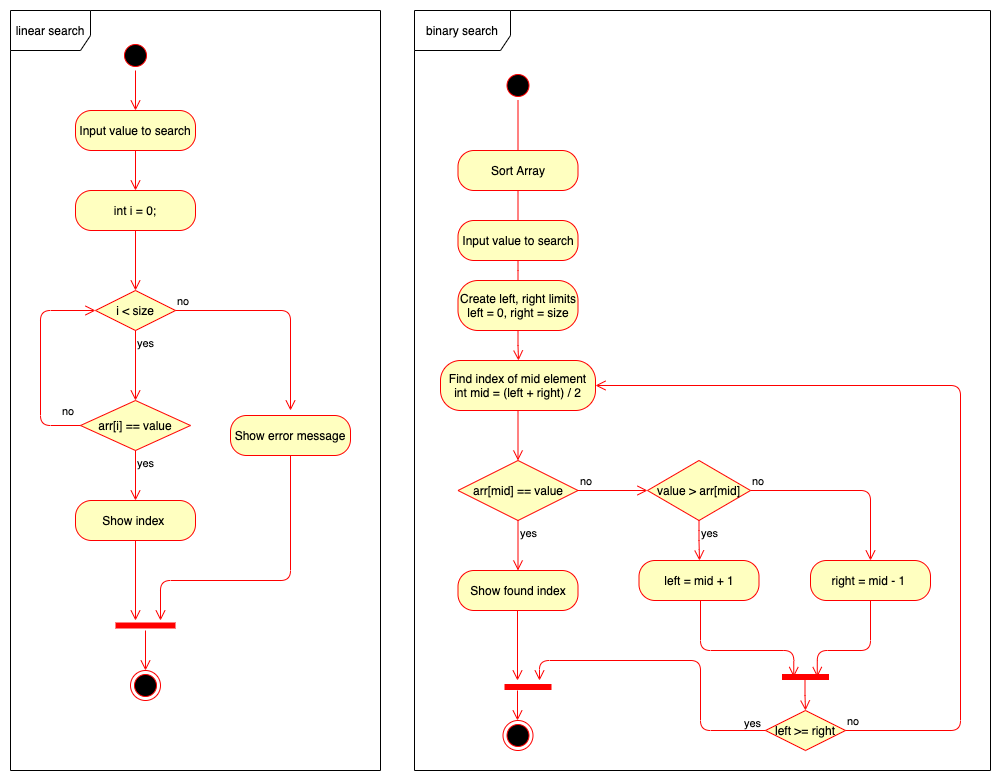

The diagram above was exported from draw.io. Its source (the exported page's mxGraphModel, read from the mxfile embedded in the PNG):
<mxGraphModel dx="946" dy="646" grid="1" gridSize="10" guides="1" tooltips="1" connect="1" arrows="1" fold="1" page="1" pageScale="1" pageWidth="827" pageHeight="1169" math="0" shadow="0">
  <root>
    <mxCell id="0" />
    <mxCell id="1" parent="0" />
    <mxCell id="4L5OeN0MqaKLeEHXcIK_-30" value="" style="group" vertex="1" connectable="0" parent="1">
      <mxGeometry x="40" y="120" width="310" height="660" as="geometry" />
    </mxCell>
    <mxCell id="4L5OeN0MqaKLeEHXcIK_-1" value="" style="ellipse;html=1;shape=startState;fillColor=#000000;strokeColor=#ff0000;" vertex="1" parent="4L5OeN0MqaKLeEHXcIK_-30">
      <mxGeometry x="80" width="30" height="30" as="geometry" />
    </mxCell>
    <mxCell id="4L5OeN0MqaKLeEHXcIK_-2" value="" style="edgeStyle=orthogonalEdgeStyle;html=1;verticalAlign=bottom;endArrow=open;endSize=8;strokeColor=#ff0000;" edge="1" source="4L5OeN0MqaKLeEHXcIK_-1" parent="4L5OeN0MqaKLeEHXcIK_-30">
      <mxGeometry relative="1" as="geometry">
        <mxPoint x="95" y="70" as="targetPoint" />
      </mxGeometry>
    </mxCell>
    <mxCell id="4L5OeN0MqaKLeEHXcIK_-3" value="Input value to search" style="rounded=1;whiteSpace=wrap;html=1;arcSize=40;fontColor=#000000;fillColor=#ffffc0;strokeColor=#ff0000;" vertex="1" parent="4L5OeN0MqaKLeEHXcIK_-30">
      <mxGeometry x="35" y="70" width="120" height="40" as="geometry" />
    </mxCell>
    <mxCell id="4L5OeN0MqaKLeEHXcIK_-4" value="" style="edgeStyle=orthogonalEdgeStyle;html=1;verticalAlign=bottom;endArrow=open;endSize=8;strokeColor=#ff0000;" edge="1" source="4L5OeN0MqaKLeEHXcIK_-3" parent="4L5OeN0MqaKLeEHXcIK_-30">
      <mxGeometry relative="1" as="geometry">
        <mxPoint x="95" y="150" as="targetPoint" />
      </mxGeometry>
    </mxCell>
    <mxCell id="4L5OeN0MqaKLeEHXcIK_-10" value="int i = 0;" style="rounded=1;whiteSpace=wrap;html=1;arcSize=40;fontColor=#000000;fillColor=#ffffc0;strokeColor=#ff0000;" vertex="1" parent="4L5OeN0MqaKLeEHXcIK_-30">
      <mxGeometry x="35" y="150" width="120" height="40" as="geometry" />
    </mxCell>
    <mxCell id="4L5OeN0MqaKLeEHXcIK_-11" value="" style="edgeStyle=orthogonalEdgeStyle;html=1;verticalAlign=bottom;endArrow=open;endSize=8;strokeColor=#ff0000;" edge="1" source="4L5OeN0MqaKLeEHXcIK_-10" parent="4L5OeN0MqaKLeEHXcIK_-30">
      <mxGeometry relative="1" as="geometry">
        <mxPoint x="95" y="250" as="targetPoint" />
      </mxGeometry>
    </mxCell>
    <mxCell id="4L5OeN0MqaKLeEHXcIK_-12" value="i &amp;lt; size" style="rhombus;whiteSpace=wrap;html=1;fillColor=#ffffc0;strokeColor=#ff0000;" vertex="1" parent="4L5OeN0MqaKLeEHXcIK_-30">
      <mxGeometry x="55" y="250" width="80" height="40" as="geometry" />
    </mxCell>
    <mxCell id="4L5OeN0MqaKLeEHXcIK_-13" value="no" style="edgeStyle=orthogonalEdgeStyle;html=1;align=left;verticalAlign=bottom;endArrow=open;endSize=8;strokeColor=#ff0000;" edge="1" source="4L5OeN0MqaKLeEHXcIK_-12" parent="4L5OeN0MqaKLeEHXcIK_-30">
      <mxGeometry x="-1" relative="1" as="geometry">
        <mxPoint x="250" y="370" as="targetPoint" />
        <Array as="points">
          <mxPoint x="250" y="270" />
        </Array>
      </mxGeometry>
    </mxCell>
    <mxCell id="4L5OeN0MqaKLeEHXcIK_-14" value="yes" style="edgeStyle=orthogonalEdgeStyle;html=1;align=left;verticalAlign=top;endArrow=open;endSize=8;strokeColor=#ff0000;" edge="1" source="4L5OeN0MqaKLeEHXcIK_-12" parent="4L5OeN0MqaKLeEHXcIK_-30">
      <mxGeometry x="-1" relative="1" as="geometry">
        <mxPoint x="95" y="360" as="targetPoint" />
      </mxGeometry>
    </mxCell>
    <mxCell id="4L5OeN0MqaKLeEHXcIK_-20" value="arr[i] == value" style="rhombus;whiteSpace=wrap;html=1;fillColor=#ffffc0;strokeColor=#ff0000;" vertex="1" parent="4L5OeN0MqaKLeEHXcIK_-30">
      <mxGeometry x="40" y="360" width="110" height="50" as="geometry" />
    </mxCell>
    <mxCell id="4L5OeN0MqaKLeEHXcIK_-21" value="no" style="edgeStyle=orthogonalEdgeStyle;html=1;align=left;verticalAlign=bottom;endArrow=open;endSize=8;strokeColor=#ff0000;entryX=0;entryY=0.5;entryDx=0;entryDy=0;" edge="1" source="4L5OeN0MqaKLeEHXcIK_-20" parent="4L5OeN0MqaKLeEHXcIK_-30" target="4L5OeN0MqaKLeEHXcIK_-12">
      <mxGeometry x="-0.8095" y="-5" relative="1" as="geometry">
        <mxPoint x="-50" y="310" as="targetPoint" />
        <Array as="points">
          <mxPoint y="385" />
          <mxPoint y="270" />
        </Array>
        <mxPoint as="offset" />
      </mxGeometry>
    </mxCell>
    <mxCell id="4L5OeN0MqaKLeEHXcIK_-22" value="yes" style="edgeStyle=orthogonalEdgeStyle;html=1;align=left;verticalAlign=top;endArrow=open;endSize=8;strokeColor=#ff0000;" edge="1" source="4L5OeN0MqaKLeEHXcIK_-20" parent="4L5OeN0MqaKLeEHXcIK_-30">
      <mxGeometry x="-1" relative="1" as="geometry">
        <mxPoint x="95" y="460" as="targetPoint" />
      </mxGeometry>
    </mxCell>
    <mxCell id="4L5OeN0MqaKLeEHXcIK_-23" value="Show index&amp;nbsp;" style="rounded=1;whiteSpace=wrap;html=1;arcSize=40;fontColor=#000000;fillColor=#ffffc0;strokeColor=#ff0000;" vertex="1" parent="4L5OeN0MqaKLeEHXcIK_-30">
      <mxGeometry x="35" y="460" width="120" height="40" as="geometry" />
    </mxCell>
    <mxCell id="4L5OeN0MqaKLeEHXcIK_-24" value="" style="edgeStyle=orthogonalEdgeStyle;html=1;verticalAlign=bottom;endArrow=open;endSize=8;strokeColor=#ff0000;" edge="1" source="4L5OeN0MqaKLeEHXcIK_-23" parent="4L5OeN0MqaKLeEHXcIK_-30">
      <mxGeometry relative="1" as="geometry">
        <mxPoint x="95" y="580" as="targetPoint" />
      </mxGeometry>
    </mxCell>
    <mxCell id="4L5OeN0MqaKLeEHXcIK_-25" value="Show error message" style="rounded=1;whiteSpace=wrap;html=1;arcSize=40;fontColor=#000000;fillColor=#ffffc0;strokeColor=#ff0000;" vertex="1" parent="4L5OeN0MqaKLeEHXcIK_-30">
      <mxGeometry x="190" y="375" width="120" height="40" as="geometry" />
    </mxCell>
    <mxCell id="4L5OeN0MqaKLeEHXcIK_-26" value="" style="edgeStyle=orthogonalEdgeStyle;html=1;verticalAlign=bottom;endArrow=open;endSize=8;strokeColor=#ff0000;" edge="1" source="4L5OeN0MqaKLeEHXcIK_-25" parent="4L5OeN0MqaKLeEHXcIK_-30">
      <mxGeometry relative="1" as="geometry">
        <mxPoint x="120" y="580" as="targetPoint" />
        <Array as="points">
          <mxPoint x="250" y="540" />
          <mxPoint x="120" y="540" />
        </Array>
      </mxGeometry>
    </mxCell>
    <mxCell id="4L5OeN0MqaKLeEHXcIK_-27" value="" style="shape=line;html=1;strokeWidth=6;strokeColor=#ff0000;" vertex="1" parent="4L5OeN0MqaKLeEHXcIK_-30">
      <mxGeometry x="75" y="580" width="60" height="10" as="geometry" />
    </mxCell>
    <mxCell id="4L5OeN0MqaKLeEHXcIK_-28" value="" style="edgeStyle=orthogonalEdgeStyle;html=1;verticalAlign=bottom;endArrow=open;endSize=8;strokeColor=#ff0000;entryX=0.5;entryY=0;entryDx=0;entryDy=0;" edge="1" source="4L5OeN0MqaKLeEHXcIK_-27" parent="4L5OeN0MqaKLeEHXcIK_-30" target="4L5OeN0MqaKLeEHXcIK_-29">
      <mxGeometry relative="1" as="geometry">
        <mxPoint x="135" y="660" as="targetPoint" />
      </mxGeometry>
    </mxCell>
    <mxCell id="4L5OeN0MqaKLeEHXcIK_-29" value="" style="ellipse;html=1;shape=endState;fillColor=#000000;strokeColor=#ff0000;" vertex="1" parent="4L5OeN0MqaKLeEHXcIK_-30">
      <mxGeometry x="90" y="630" width="30" height="30" as="geometry" />
    </mxCell>
    <mxCell id="4L5OeN0MqaKLeEHXcIK_-31" value="" style="ellipse;html=1;shape=startState;fillColor=#000000;strokeColor=#ff0000;" vertex="1" parent="1">
      <mxGeometry x="502.5" y="150" width="30" height="30" as="geometry" />
    </mxCell>
    <mxCell id="4L5OeN0MqaKLeEHXcIK_-32" value="" style="edgeStyle=orthogonalEdgeStyle;html=1;verticalAlign=bottom;endArrow=open;endSize=8;strokeColor=#ff0000;" edge="1" source="4L5OeN0MqaKLeEHXcIK_-31" parent="1">
      <mxGeometry relative="1" as="geometry">
        <mxPoint x="517.5" y="240" as="targetPoint" />
      </mxGeometry>
    </mxCell>
    <mxCell id="4L5OeN0MqaKLeEHXcIK_-33" value="Sort Array" style="rounded=1;whiteSpace=wrap;html=1;arcSize=40;fontColor=#000000;fillColor=#ffffc0;strokeColor=#ff0000;" vertex="1" parent="1">
      <mxGeometry x="457.5" y="230" width="120" height="40" as="geometry" />
    </mxCell>
    <mxCell id="4L5OeN0MqaKLeEHXcIK_-34" value="" style="edgeStyle=orthogonalEdgeStyle;html=1;verticalAlign=bottom;endArrow=open;endSize=8;strokeColor=#ff0000;" edge="1" source="4L5OeN0MqaKLeEHXcIK_-33" parent="1">
      <mxGeometry relative="1" as="geometry">
        <mxPoint x="517.5" y="340" as="targetPoint" />
      </mxGeometry>
    </mxCell>
    <mxCell id="4L5OeN0MqaKLeEHXcIK_-35" value="Input value to search" style="rounded=1;whiteSpace=wrap;html=1;arcSize=40;fontColor=#000000;fillColor=#ffffc0;strokeColor=#ff0000;" vertex="1" parent="1">
      <mxGeometry x="457.5" y="300" width="120" height="40" as="geometry" />
    </mxCell>
    <mxCell id="4L5OeN0MqaKLeEHXcIK_-36" value="" style="edgeStyle=orthogonalEdgeStyle;html=1;verticalAlign=bottom;endArrow=open;endSize=8;strokeColor=#ff0000;" edge="1" source="4L5OeN0MqaKLeEHXcIK_-35" parent="1">
      <mxGeometry relative="1" as="geometry">
        <mxPoint x="518" y="380" as="targetPoint" />
      </mxGeometry>
    </mxCell>
    <mxCell id="4L5OeN0MqaKLeEHXcIK_-37" value="Find index of mid element&lt;br&gt;int mid = (left + right) / 2" style="rounded=1;whiteSpace=wrap;html=1;arcSize=40;fontColor=#000000;fillColor=#ffffc0;strokeColor=#ff0000;" vertex="1" parent="1">
      <mxGeometry x="440" y="440" width="155" height="50" as="geometry" />
    </mxCell>
    <mxCell id="4L5OeN0MqaKLeEHXcIK_-38" value="" style="edgeStyle=orthogonalEdgeStyle;html=1;verticalAlign=bottom;endArrow=open;endSize=8;strokeColor=#ff0000;entryX=0.5;entryY=0;entryDx=0;entryDy=0;" edge="1" source="4L5OeN0MqaKLeEHXcIK_-37" parent="1" target="4L5OeN0MqaKLeEHXcIK_-41">
      <mxGeometry relative="1" as="geometry">
        <mxPoint x="522.5" y="540" as="targetPoint" />
      </mxGeometry>
    </mxCell>
    <mxCell id="4L5OeN0MqaKLeEHXcIK_-41" value="arr[mid] == value" style="rhombus;whiteSpace=wrap;html=1;fillColor=#ffffc0;strokeColor=#ff0000;" vertex="1" parent="1">
      <mxGeometry x="457.5" y="540" width="120" height="60" as="geometry" />
    </mxCell>
    <mxCell id="4L5OeN0MqaKLeEHXcIK_-42" value="no" style="edgeStyle=orthogonalEdgeStyle;html=1;align=left;verticalAlign=bottom;endArrow=open;endSize=8;strokeColor=#ff0000;entryX=0;entryY=0.5;entryDx=0;entryDy=0;" edge="1" source="4L5OeN0MqaKLeEHXcIK_-41" parent="1" target="4L5OeN0MqaKLeEHXcIK_-46">
      <mxGeometry x="-1" relative="1" as="geometry">
        <mxPoint x="630" y="580" as="targetPoint" />
      </mxGeometry>
    </mxCell>
    <mxCell id="4L5OeN0MqaKLeEHXcIK_-43" value="yes" style="edgeStyle=orthogonalEdgeStyle;html=1;align=left;verticalAlign=top;endArrow=open;endSize=8;strokeColor=#ff0000;entryX=0.5;entryY=0;entryDx=0;entryDy=0;" edge="1" source="4L5OeN0MqaKLeEHXcIK_-41" parent="1" target="4L5OeN0MqaKLeEHXcIK_-44">
      <mxGeometry x="-1" relative="1" as="geometry">
        <mxPoint x="522.5" y="640" as="targetPoint" />
      </mxGeometry>
    </mxCell>
    <mxCell id="4L5OeN0MqaKLeEHXcIK_-44" value="Show found index" style="rounded=1;whiteSpace=wrap;html=1;arcSize=40;fontColor=#000000;fillColor=#ffffc0;strokeColor=#ff0000;" vertex="1" parent="1">
      <mxGeometry x="457.5" y="650" width="120" height="40" as="geometry" />
    </mxCell>
    <mxCell id="4L5OeN0MqaKLeEHXcIK_-46" value="value &amp;gt; arr[mid]" style="rhombus;whiteSpace=wrap;html=1;fillColor=#ffffc0;strokeColor=#ff0000;" vertex="1" parent="1">
      <mxGeometry x="647" y="540" width="103" height="60" as="geometry" />
    </mxCell>
    <mxCell id="4L5OeN0MqaKLeEHXcIK_-47" value="no" style="edgeStyle=orthogonalEdgeStyle;html=1;align=left;verticalAlign=bottom;endArrow=open;endSize=8;strokeColor=#ff0000;entryX=0.5;entryY=0;entryDx=0;entryDy=0;" edge="1" source="4L5OeN0MqaKLeEHXcIK_-46" parent="1" target="4L5OeN0MqaKLeEHXcIK_-51">
      <mxGeometry x="-1" relative="1" as="geometry">
        <mxPoint x="840" y="600" as="targetPoint" />
      </mxGeometry>
    </mxCell>
    <mxCell id="4L5OeN0MqaKLeEHXcIK_-48" value="yes" style="edgeStyle=orthogonalEdgeStyle;html=1;align=left;verticalAlign=top;endArrow=open;endSize=8;strokeColor=#ff0000;" edge="1" source="4L5OeN0MqaKLeEHXcIK_-46" parent="1">
      <mxGeometry x="-1" relative="1" as="geometry">
        <mxPoint x="699" y="640" as="targetPoint" />
      </mxGeometry>
    </mxCell>
    <mxCell id="4L5OeN0MqaKLeEHXcIK_-49" value="left = mid + 1" style="rounded=1;whiteSpace=wrap;html=1;arcSize=40;fontColor=#000000;fillColor=#ffffc0;strokeColor=#ff0000;" vertex="1" parent="1">
      <mxGeometry x="638.5" y="640" width="120" height="40" as="geometry" />
    </mxCell>
    <mxCell id="4L5OeN0MqaKLeEHXcIK_-51" value="right = mid - 1&amp;nbsp;" style="rounded=1;whiteSpace=wrap;html=1;arcSize=40;fontColor=#000000;fillColor=#ffffc0;strokeColor=#ff0000;" vertex="1" parent="1">
      <mxGeometry x="810" y="640" width="120" height="40" as="geometry" />
    </mxCell>
    <mxCell id="4L5OeN0MqaKLeEHXcIK_-53" value="Create left, right limits&lt;br&gt;left = 0, right = size" style="rounded=1;whiteSpace=wrap;html=1;arcSize=40;fontColor=#000000;fillColor=#ffffc0;strokeColor=#ff0000;" vertex="1" parent="1">
      <mxGeometry x="457.5" y="360" width="120" height="50" as="geometry" />
    </mxCell>
    <mxCell id="4L5OeN0MqaKLeEHXcIK_-54" value="" style="edgeStyle=orthogonalEdgeStyle;html=1;verticalAlign=bottom;endArrow=open;endSize=8;strokeColor=#ff0000;" edge="1" source="4L5OeN0MqaKLeEHXcIK_-53" parent="1">
      <mxGeometry relative="1" as="geometry">
        <mxPoint x="518" y="440" as="targetPoint" />
      </mxGeometry>
    </mxCell>
    <mxCell id="4L5OeN0MqaKLeEHXcIK_-55" value="" style="ellipse;html=1;shape=endState;fillColor=#000000;strokeColor=#ff0000;" vertex="1" parent="1">
      <mxGeometry x="502.5" y="800" width="30" height="30" as="geometry" />
    </mxCell>
    <mxCell id="4L5OeN0MqaKLeEHXcIK_-57" value="" style="shape=line;html=1;strokeWidth=6;strokeColor=#ff0000;rotation=90;direction=south;" vertex="1" parent="1">
      <mxGeometry x="800" y="733" width="10" height="47" as="geometry" />
    </mxCell>
    <mxCell id="4L5OeN0MqaKLeEHXcIK_-63" value="" style="edgeStyle=orthogonalEdgeStyle;html=1;verticalAlign=bottom;endArrow=open;endSize=8;strokeColor=#ff0000;entryX=0.75;entryY=0.5;entryDx=0;entryDy=0;entryPerimeter=0;" edge="1" parent="1" target="4L5OeN0MqaKLeEHXcIK_-57">
      <mxGeometry relative="1" as="geometry">
        <mxPoint x="700" y="740" as="targetPoint" />
        <mxPoint x="700" y="680" as="sourcePoint" />
        <Array as="points">
          <mxPoint x="700" y="730" />
          <mxPoint x="793" y="730" />
        </Array>
      </mxGeometry>
    </mxCell>
    <mxCell id="4L5OeN0MqaKLeEHXcIK_-64" value="" style="edgeStyle=orthogonalEdgeStyle;html=1;verticalAlign=bottom;endArrow=open;endSize=8;strokeColor=#ff0000;exitX=0.5;exitY=1;exitDx=0;exitDy=0;entryX=0.25;entryY=0.5;entryDx=0;entryDy=0;entryPerimeter=0;" edge="1" parent="1" source="4L5OeN0MqaKLeEHXcIK_-51" target="4L5OeN0MqaKLeEHXcIK_-57">
      <mxGeometry relative="1" as="geometry">
        <mxPoint x="810" y="750" as="targetPoint" />
        <mxPoint x="880" y="703.5" as="sourcePoint" />
        <Array as="points">
          <mxPoint x="870" y="730" />
          <mxPoint x="817" y="730" />
        </Array>
      </mxGeometry>
    </mxCell>
    <mxCell id="4L5OeN0MqaKLeEHXcIK_-65" value="left &amp;gt;= right" style="rhombus;whiteSpace=wrap;html=1;fillColor=#ffffc0;strokeColor=#ff0000;" vertex="1" parent="1">
      <mxGeometry x="765" y="790" width="80" height="40" as="geometry" />
    </mxCell>
    <mxCell id="4L5OeN0MqaKLeEHXcIK_-66" value="no" style="edgeStyle=orthogonalEdgeStyle;html=1;align=left;verticalAlign=bottom;endArrow=open;endSize=8;strokeColor=#ff0000;entryX=1;entryY=0.5;entryDx=0;entryDy=0;" edge="1" source="4L5OeN0MqaKLeEHXcIK_-65" parent="1" target="4L5OeN0MqaKLeEHXcIK_-37">
      <mxGeometry x="-1" relative="1" as="geometry">
        <mxPoint x="950" y="810" as="targetPoint" />
        <Array as="points">
          <mxPoint x="960" y="810" />
          <mxPoint x="960" y="465" />
        </Array>
      </mxGeometry>
    </mxCell>
    <mxCell id="4L5OeN0MqaKLeEHXcIK_-67" value="yes" style="edgeStyle=orthogonalEdgeStyle;html=1;align=left;verticalAlign=top;endArrow=open;endSize=8;strokeColor=#ff0000;" edge="1" source="4L5OeN0MqaKLeEHXcIK_-65" parent="1">
      <mxGeometry x="-0.8559" y="-20" relative="1" as="geometry">
        <mxPoint x="539" y="760" as="targetPoint" />
        <Array as="points">
          <mxPoint x="700" y="810" />
          <mxPoint x="700" y="740" />
          <mxPoint x="539" y="740" />
        </Array>
        <mxPoint as="offset" />
      </mxGeometry>
    </mxCell>
    <mxCell id="4L5OeN0MqaKLeEHXcIK_-68" value="" style="edgeStyle=orthogonalEdgeStyle;html=1;verticalAlign=bottom;endArrow=open;endSize=8;strokeColor=#ff0000;entryX=0.5;entryY=0;entryDx=0;entryDy=0;" edge="1" parent="1" target="4L5OeN0MqaKLeEHXcIK_-65">
      <mxGeometry relative="1" as="geometry">
        <mxPoint x="804.5" y="820" as="targetPoint" />
        <mxPoint x="804.5" y="760" as="sourcePoint" />
      </mxGeometry>
    </mxCell>
    <mxCell id="4L5OeN0MqaKLeEHXcIK_-69" value="" style="shape=line;html=1;strokeWidth=6;strokeColor=#ff0000;rotation=90;direction=south;" vertex="1" parent="1">
      <mxGeometry x="522.5" y="743" width="10" height="47" as="geometry" />
    </mxCell>
    <mxCell id="4L5OeN0MqaKLeEHXcIK_-74" value="" style="edgeStyle=orthogonalEdgeStyle;html=1;verticalAlign=bottom;endArrow=open;endSize=8;strokeColor=#ff0000;" edge="1" parent="1">
      <mxGeometry relative="1" as="geometry">
        <mxPoint x="517" y="760" as="targetPoint" />
        <mxPoint x="517" y="690" as="sourcePoint" />
      </mxGeometry>
    </mxCell>
    <mxCell id="4L5OeN0MqaKLeEHXcIK_-76" value="" style="edgeStyle=orthogonalEdgeStyle;html=1;verticalAlign=bottom;endArrow=open;endSize=8;strokeColor=#ff0000;" edge="1" parent="1">
      <mxGeometry relative="1" as="geometry">
        <mxPoint x="517" y="800" as="targetPoint" />
        <mxPoint x="517" y="770" as="sourcePoint" />
      </mxGeometry>
    </mxCell>
    <mxCell id="4L5OeN0MqaKLeEHXcIK_-77" value="linear search" style="shape=umlFrame;whiteSpace=wrap;html=1;width=80;height=40;" vertex="1" parent="1">
      <mxGeometry x="10" y="90" width="370" height="760" as="geometry" />
    </mxCell>
    <mxCell id="4L5OeN0MqaKLeEHXcIK_-78" value="binary search" style="shape=umlFrame;whiteSpace=wrap;html=1;width=96;height=40;" vertex="1" parent="1">
      <mxGeometry x="414" y="90" width="576" height="760" as="geometry" />
    </mxCell>
  </root>
</mxGraphModel>